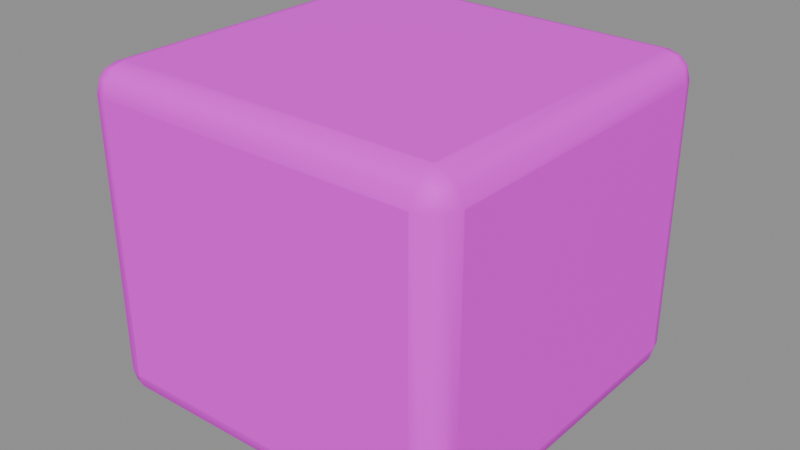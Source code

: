 # Source: beam_corner.blend  (saved by Blender 5.3.31; exported with 4.5.12 LTS)
import bpy
from mathutils import Matrix  # noqa: F401  (used for matrix-valued properties, if any)

bpy.ops.wm.read_factory_settings(use_empty=True)
scene = bpy.context.scene
scene.name = 'Asset | beam_corner'

# ---- collections
col_master___beam_corner = bpy.data.collections.new('MASTER | beam_corner'); scene.collection.children.link(col_master___beam_corner)

# ---- images (referenced by path relative to the original .blend; pixels are not part of the script)
import os
ASSET_DIR = os.environ.get("B2B_ASSET_DIR", "")  # directory of the original .blend (textures are referenced by path, not embedded)
HERE = os.path.dirname(os.path.abspath(__file__))  # packed textures are extracted next to this script under _unpacked/

def load_image(name, relpath, width, height, colorspace="sRGB"):
    """Load a texture the original file referenced (path relative to the .blend, or extracted next to this script)."""
    p = next((c for c in (os.path.join(HERE, relpath), os.path.join(ASSET_DIR, relpath)) if relpath and os.path.exists(c)), "")
    if p:
        img = bpy.data.images.load(p, check_existing=True)
        img.name = name
    else:  # same state as the original file: an image datablock whose file is absent (Cycles renders it pink)
        img = bpy.data.images.new(name, width, height)
        img.source = "FILE"
        img.filepath = "//" + (relpath or name)
    img.colorspace_settings.name = colorspace
    return img
img_sea_cabin_timber_8x8_512_png = load_image('sea_cabin_timber_8x8_512.png', 'sea_cabin_timber_8x8_512.png', 1024, 1024, 'sRGB')

# ---- materials (node trees are filled in below, after node groups)
mat_sea_matte = bpy.data.materials.new('SEA_Matte')
mat_sea_matte.roughness = 0.74

# ---- material node trees
mat_sea_matte.use_nodes = True; mat_sea_matte.node_tree.nodes.clear()
_N = mat_sea_matte.node_tree.nodes; _L = mat_sea_matte.node_tree.links
n0 = _N.new('ShaderNodeBsdfPrincipled'); n0.name = 'Principled BSDF'; n0.location = (-200, 100)
n0.inputs[2].default_value = 0.74
n0.inputs[10].default_value = 0.005
n1 = _N.new('ShaderNodeOutputMaterial'); n1.name = 'Material Output'; n1.location = (200, 100)
n2 = _N.new('ShaderNodeUVMap'); n2.name = 'UV Map'; n2.location = (0, 0)
n2.width = 160
n2.uv_map = 'PaletteUV'
n3 = _N.new('ShaderNodeTexImage'); n3.name = 'Image Texture'; n3.location = (0, 0)
n3.image = img_sea_cabin_timber_8x8_512_png
n3.interpolation = 'Closest'
_L.new(n0.outputs[0], n1.inputs[0])
_L.new(n2.outputs[0], n3.inputs[0])
_L.new(n3.outputs[0], n0.inputs[0])
n1.is_active_output = True

# ---- meshes
me_corner_beam_bearing_block = bpy.data.meshes.new('Corner beam bearing block')
me_corner_beam_bearing_block.from_pydata([(-0.32, -0.32, 0.0), (-0.32, 0.32, 0.0), (-0.32, 0.32, 0.56), (-0.32, -0.32, 0.56), (0.32, -0.3146, 0.00476), (0.32, 0.3146, 0.00476), (0.32, 0.3146, 0.5552), (0.32, -0.3146, 0.5552)], [], [(3, 2, 1, 0), (4, 5, 6, 7), (0, 1, 5, 4), (1, 2, 6, 5), (2, 3, 7, 6), (3, 0, 4, 7)])
me_corner_beam_bearing_block.polygons.foreach_set('use_smooth', [True] * 6)
_uv = me_corner_beam_bearing_block.uv_layers.new(name='PaletteUV')
_uv.uv.foreach_set('vector', [0.4725, 0.9375, 0.4375, 0.9725, 0.4025, 0.9375, 0.4375, 0.9025, 0.4725, 0.9375, 0.4375, 0.9725, 0.4025, 0.9375, 0.4375, 0.9025, 0.4725, 0.9375, 0.4375, 0.9725, 0.4025, 0.9375, 0.4375, 0.9025, 0.4725, 0.9375, 0.4375, 0.9725, 0.4025, 0.9375, 0.4375, 0.9025, 0.4725, 0.9375, 0.4375, 0.9725, 0.4025, 0.9375, 0.4375, 0.9025, 0.4725, 0.9375, 0.4375, 0.9725, 0.4025, 0.9375, 0.4375, 0.9025])
me_corner_beam_bearing_block.materials.append(mat_sea_matte)
me_corner_beam_bearing_block.update()

# ---- objects
ob_corner_beam_bearing_block = bpy.data.objects.new('Corner beam bearing block', me_corner_beam_bearing_block)

# ---- transforms, parenting, visibility, modifiers, constraints
ob_corner_beam_bearing_block.location = (0.0, 0.0, 0.0)
_m = ob_corner_beam_bearing_block.modifiers.new('Real edge rounding', 'BEVEL')
_m.width = 0.045
_m.width_pct = 0.045
_m.segments = 3
_m.harden_normals = True
_m = ob_corner_beam_bearing_block.modifiers.new('Weighted surface normals', 'WEIGHTED_NORMAL')
_m.keep_sharp = True

# ---- collection membership
col_master___beam_corner.objects.link(ob_corner_beam_bearing_block)

# ---- scene / render settings (as saved in the file)
scene.frame_start = 1; scene.frame_end = 250; scene.frame_set(1)
scene.render.engine = 'BLENDER_EEVEE_NEXT'
scene.render.image_settings.exr_codec = 'NONE'
scene.render.use_bake_clear = False
scene.render.bake_margin = 0
scene.render.bake_bias = 0.0
scene.render.bake_samples = 0
scene.render.simplify_subdivision_render = 0
scene.render.simplify_child_particles_render = 0.0
scene.render.compositor_device = 'GPU'
scene.eevee.use_volume_custom_range = False
scene.eevee.gtao_distance = 0.0
scene.eevee.use_fast_gi = False
scene.eevee.fast_gi_thickness_near = 0.1
scene.eevee.fast_gi_thickness_far = 0.0
scene.eevee.ray_tracing_options.screen_trace_thickness = 0.1
bpy.context.view_layer.update()

# ---- added for rendering (the .blend has no active camera and no usable light): camera, sun + grey world if the file has none
cam_auto = bpy.data.cameras.new('AutoCamera')
cam_auto.lens = 50.0
cam_auto.sensor_width = 36.0
cam_auto.clip_end = 1000.0
ob_auto_camera = bpy.data.objects.new('AutoCamera', cam_auto)
scene.collection.objects.link(ob_auto_camera)
ob_auto_camera.location = (0.983994, -1.18079, 1.0672)
ob_auto_camera.rotation_euler = (1.09748, -7.21219e-08, 0.694738)
scene.camera = ob_auto_camera
light_auto_sun = bpy.data.lights.new('AutoSun', 'SUN')
light_auto_sun.energy = 3.0
light_auto_sun.angle = 0.0523599
ob_auto_sun = bpy.data.objects.new('AutoSun', light_auto_sun)
scene.collection.objects.link(ob_auto_sun)
ob_auto_sun.rotation_euler = (0.872665, 0.174533, 0.523599)
if scene.world is None:
    world_auto = bpy.data.worlds.new('AutoWorld')
    world_auto.color = (0.3, 0.3, 0.3)
    scene.world = world_auto
bpy.context.view_layer.update()
